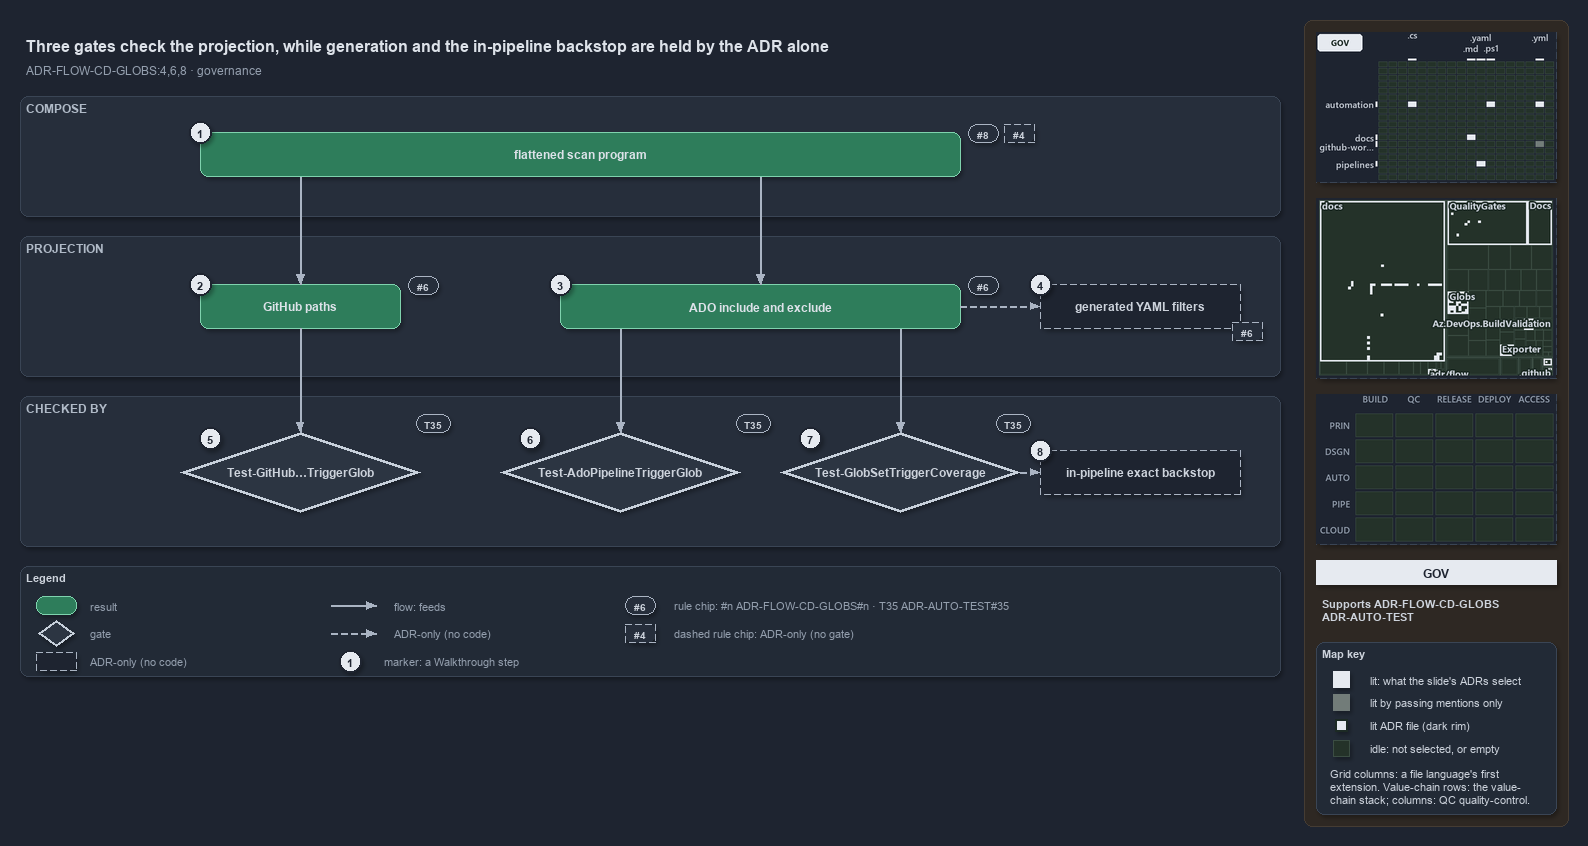

The diagram above was exported from draw.io. Its source (the exported page's mxGraphModel, read from the mxfile embedded in the PNG):
<mxGraphModel dx="1024" dy="768" grid="0" gridSize="10" guides="1" tooltips="1" connect="1" arrows="1" fold="1" page="1" pageScale="1" pageWidth="1572" pageHeight="700" background="#1E2430" math="0" shadow="1">
  <root>
    <mxCell id="0" />
    <mxCell id="1" parent="0" />
    <mxCell id="sidebar-bg" value="" style="rounded=1;arcSize=2;html=1;fillColor=#2E2823;strokeColor=#453C33;shadow=0;" vertex="1" parent="1">
      <mxGeometry x="1304" y="4" width="264" height="806" as="geometry" />
    </mxCell>
    <mxCell id="title" value="Three gates check the projection, while generation and the in-pipeline backstop are held by the ADR alone" style="text;html=1;align=left;verticalAlign=middle;fontSize=16;fontStyle=1;fontColor=#DDE2E9;" vertex="1" parent="1">
      <mxGeometry x="20" y="14" width="1260" height="30" as="geometry" />
    </mxCell>
    <mxCell id="subtitle" value="ADR-FLOW-CD-GLOBS:4,6,8 &amp;#183; governance" style="text;html=1;align=left;verticalAlign=middle;fontSize=12;fontColor=#949FAE;" vertex="1" parent="1">
      <mxGeometry x="20" y="44" width="1240" height="20" as="geometry" />
    </mxCell>
    <mxCell id="band-compose" value="COMPOSE" style="rounded=1;html=1;arcSize=3;fillColor=#262E3B;strokeColor=#3A4555;verticalAlign=top;align=left;spacingLeft=8;fontStyle=1;fontSize=12;fontColor=#B0BAC7;" vertex="1" parent="1">
      <mxGeometry x="20" y="80" width="1260" height="120" as="geometry" />
    </mxCell>
    <mxCell id="band-projection" value="PROJECTION" style="rounded=1;html=1;arcSize=3;fillColor=#262E3B;strokeColor=#3A4555;verticalAlign=top;align=left;spacingLeft=8;fontStyle=1;fontSize=12;fontColor=#B0BAC7;" vertex="1" parent="1">
      <mxGeometry x="20" y="220" width="1260" height="140" as="geometry" />
    </mxCell>
    <mxCell id="band-checked" value="CHECKED BY" style="rounded=1;html=1;arcSize=3;fillColor=#262E3B;strokeColor=#3A4555;verticalAlign=top;align=left;spacingLeft=8;fontStyle=1;fontSize=12;fontColor=#B0BAC7;" vertex="1" parent="1">
      <mxGeometry x="20" y="380" width="1260" height="150" as="geometry" />
    </mxCell>
    <mxCell id="r-program" value="&lt;b&gt;flattened scan program&lt;/b&gt;" style="rounded=1;whiteSpace=wrap;html=1;arcSize=20;fillColor=#2E7D5B;strokeColor=#7FD3AE;fontColor=#DDE2E9;fontSize=12;" vertex="1" parent="1">
      <mxGeometry x="200" y="116" width="760" height="44" as="geometry" />
    </mxCell>
    <mxCell id="chip-8" value="#8" style="rounded=1;arcSize=50;whiteSpace=wrap;html=1;fillColor=#262E3B;strokeColor=#AAB4C3;fontColor=#CDD3DC;fontStyle=1;fontSize=10.5;" vertex="1" parent="1">
      <mxGeometry x="968" y="108" width="30" height="18" as="geometry" />
    </mxCell>
    <mxCell id="chip-4" value="#4" style="rounded=1;arcSize=50;whiteSpace=wrap;html=1;fillColor=#262E3B;strokeColor=#AAB4C3;fontColor=#CDD3DC;fontStyle=1;fontSize=10.5;dashed=1;" vertex="1" parent="1">
      <mxGeometry x="1004" y="108" width="30" height="18" as="geometry" />
    </mxCell>
    <mxCell id="r-github" value="&lt;b&gt;GitHub paths&lt;/b&gt;" style="rounded=1;whiteSpace=wrap;html=1;arcSize=20;fillColor=#2E7D5B;strokeColor=#7FD3AE;fontColor=#DDE2E9;fontSize=12;" vertex="1" parent="1">
      <mxGeometry x="200" y="268" width="200" height="44" as="geometry" />
    </mxCell>
    <mxCell id="r-ado" value="&lt;b&gt;ADO include and exclude&lt;/b&gt;" style="rounded=1;whiteSpace=wrap;html=1;arcSize=20;fillColor=#2E7D5B;strokeColor=#7FD3AE;fontColor=#DDE2E9;fontSize=12;" vertex="1" parent="1">
      <mxGeometry x="560" y="268" width="400" height="44" as="geometry" />
    </mxCell>
    <mxCell id="a-generated" value="&lt;b&gt;generated YAML filters&lt;/b&gt;" style="rounded=1;whiteSpace=wrap;html=1;arcSize=20;fillColor=#1E2430;strokeColor=#AAB4C3;dashed=1;fontColor=#CDD3DC;fontSize=12;" vertex="1" parent="1">
      <mxGeometry x="1040" y="268" width="200" height="44" as="geometry" />
    </mxCell>
    <mxCell id="chip-6a" value="#6" style="rounded=1;arcSize=50;whiteSpace=wrap;html=1;fillColor=#262E3B;strokeColor=#AAB4C3;fontColor=#CDD3DC;fontStyle=1;fontSize=10.5;" vertex="1" parent="1">
      <mxGeometry x="408" y="260" width="30" height="18" as="geometry" />
    </mxCell>
    <mxCell id="chip-6b" value="#6" style="rounded=1;arcSize=50;whiteSpace=wrap;html=1;fillColor=#262E3B;strokeColor=#AAB4C3;fontColor=#CDD3DC;fontStyle=1;fontSize=10.5;" vertex="1" parent="1">
      <mxGeometry x="968" y="260" width="30" height="18" as="geometry" />
    </mxCell>
    <mxCell id="chip-6c" value="#6" style="rounded=1;arcSize=50;whiteSpace=wrap;html=1;fillColor=#262E3B;strokeColor=#AAB4C3;fontColor=#CDD3DC;fontStyle=1;fontSize=10.5;dashed=1;" vertex="1" parent="1">
      <mxGeometry x="1232" y="306" width="30" height="18" as="geometry" />
    </mxCell>
    <mxCell id="p-program-gh" value="" style="text;html=1;strokeColor=none;fillColor=none;" vertex="1" parent="1">
      <mxGeometry x="300" y="160" width="1" height="1" as="geometry" />
    </mxCell>
    <mxCell id="p-program-ado" value="" style="text;html=1;strokeColor=none;fillColor=none;" vertex="1" parent="1">
      <mxGeometry x="760" y="160" width="1" height="1" as="geometry" />
    </mxCell>
    <mxCell id="e-program-github" value="" style="edgeStyle=orthogonalEdgeStyle;rounded=1;html=1;fontSize=10;fontColor=#CDD3DC;endArrow=block;strokeColor=#AAB4C3;shadow=0;" edge="1" parent="1" source="p-program-gh" target="r-github">
      <mxGeometry relative="1" as="geometry" />
    </mxCell>
    <mxCell id="e-program-ado" value="" style="edgeStyle=orthogonalEdgeStyle;rounded=1;html=1;fontSize=10;fontColor=#CDD3DC;endArrow=block;strokeColor=#AAB4C3;shadow=0;" edge="1" parent="1" source="p-program-ado" target="r-ado">
      <mxGeometry relative="1" as="geometry" />
    </mxCell>
    <mxCell id="e-ado-generated" value="" style="edgeStyle=orthogonalEdgeStyle;rounded=1;html=1;fontSize=10;fontColor=#CDD3DC;endArrow=block;strokeColor=#AAB4C3;shadow=0;dashed=1;" edge="1" parent="1" source="r-ado" target="a-generated">
      <mxGeometry relative="1" as="geometry" />
    </mxCell>
    <mxCell id="g-github" value="&lt;b&gt;Test-GitHub&amp;#8230;TriggerGlob&lt;/b&gt;" style="rhombus;whiteSpace=wrap;html=1;fillColor=#2C3542;strokeColor=#C7D0DB;strokeWidth=3;fontColor=#CDD3DC;fontSize=12;" vertex="1" parent="1">
      <mxGeometry x="180" y="416" width="240" height="80" as="geometry" />
    </mxCell>
    <mxCell id="g-ado" value="&lt;b&gt;Test-AdoPipelineTriggerGlob&lt;/b&gt;" style="rhombus;whiteSpace=wrap;html=1;fillColor=#2C3542;strokeColor=#C7D0DB;strokeWidth=3;fontColor=#CDD3DC;fontSize=12;" vertex="1" parent="1">
      <mxGeometry x="500" y="416" width="240" height="80" as="geometry" />
    </mxCell>
    <mxCell id="g-coverage" value="&lt;b&gt;Test-GlobSetTriggerCoverage&lt;/b&gt;" style="rhombus;whiteSpace=wrap;html=1;fillColor=#2C3542;strokeColor=#C7D0DB;strokeWidth=3;fontColor=#CDD3DC;fontSize=12;" vertex="1" parent="1">
      <mxGeometry x="780" y="416" width="240" height="80" as="geometry" />
    </mxCell>
    <mxCell id="a-backstop" value="&lt;b&gt;in-pipeline exact backstop&lt;/b&gt;" style="rounded=1;whiteSpace=wrap;html=1;arcSize=20;fillColor=#1E2430;strokeColor=#AAB4C3;dashed=1;fontColor=#CDD3DC;fontSize=12;" vertex="1" parent="1">
      <mxGeometry x="1040" y="434" width="200" height="44" as="geometry" />
    </mxCell>
    <mxCell id="chip-t1" value="T35" style="rounded=1;arcSize=50;whiteSpace=wrap;html=1;fillColor=#262E3B;strokeColor=#AAB4C3;fontColor=#CDD3DC;fontStyle=1;fontSize=10.5;" vertex="1" parent="1">
      <mxGeometry x="416" y="398" width="34" height="18" as="geometry" />
    </mxCell>
    <mxCell id="chip-t2" value="T35" style="rounded=1;arcSize=50;whiteSpace=wrap;html=1;fillColor=#262E3B;strokeColor=#AAB4C3;fontColor=#CDD3DC;fontStyle=1;fontSize=10.5;" vertex="1" parent="1">
      <mxGeometry x="736" y="398" width="34" height="18" as="geometry" />
    </mxCell>
    <mxCell id="chip-t3" value="T35" style="rounded=1;arcSize=50;whiteSpace=wrap;html=1;fillColor=#262E3B;strokeColor=#AAB4C3;fontColor=#CDD3DC;fontStyle=1;fontSize=10.5;" vertex="1" parent="1">
      <mxGeometry x="996" y="398" width="34" height="18" as="geometry" />
    </mxCell>
    <mxCell id="p-ado-b1" value="" style="text;html=1;strokeColor=none;fillColor=none;" vertex="1" parent="1">
      <mxGeometry x="620" y="312" width="1" height="1" as="geometry" />
    </mxCell>
    <mxCell id="p-ado-b2" value="" style="text;html=1;strokeColor=none;fillColor=none;" vertex="1" parent="1">
      <mxGeometry x="900" y="312" width="1" height="1" as="geometry" />
    </mxCell>
    <mxCell id="p-gado-top" value="" style="text;html=1;strokeColor=none;fillColor=none;" vertex="1" parent="1">
      <mxGeometry x="620" y="416" width="1" height="1" as="geometry" />
    </mxCell>
    <mxCell id="p-gcov-top" value="" style="text;html=1;strokeColor=none;fillColor=none;" vertex="1" parent="1">
      <mxGeometry x="900" y="416" width="1" height="1" as="geometry" />
    </mxCell>
    <mxCell id="e-github-gate" value="" style="edgeStyle=orthogonalEdgeStyle;rounded=1;html=1;fontSize=10;fontColor=#CDD3DC;endArrow=block;strokeColor=#AAB4C3;shadow=0;" edge="1" parent="1" source="r-github" target="g-github">
      <mxGeometry relative="1" as="geometry" />
    </mxCell>
    <mxCell id="e-ado-gate" value="" style="edgeStyle=orthogonalEdgeStyle;rounded=1;html=1;fontSize=10;fontColor=#CDD3DC;endArrow=block;strokeColor=#AAB4C3;shadow=0;" edge="1" parent="1" source="p-ado-b1" target="p-gado-top">
      <mxGeometry relative="1" as="geometry" />
    </mxCell>
    <mxCell id="e-ado-coverage" value="" style="edgeStyle=orthogonalEdgeStyle;rounded=1;html=1;fontSize=10;fontColor=#CDD3DC;endArrow=block;strokeColor=#AAB4C3;shadow=0;" edge="1" parent="1" source="p-ado-b2" target="p-gcov-top">
      <mxGeometry relative="1" as="geometry" />
    </mxCell>
    <mxCell id="e-coverage-backstop" value="" style="edgeStyle=orthogonalEdgeStyle;rounded=1;html=1;fontSize=10;fontColor=#CDD3DC;endArrow=block;strokeColor=#AAB4C3;shadow=0;dashed=1;" edge="1" parent="1" source="g-coverage" target="a-backstop">
      <mxGeometry relative="1" as="geometry" />
    </mxCell>
    <mxCell id="mark-1" value="1" style="ellipse;html=1;fillColor=#E6EAF0;strokeColor=#1E2430;strokeWidth=2;fontColor=#1E2430;fontStyle=1;fontSize=11;" vertex="1" parent="1">
      <mxGeometry x="189" y="105" width="22" height="22" as="geometry" />
    </mxCell>
    <mxCell id="mark-2" value="2" style="ellipse;html=1;fillColor=#E6EAF0;strokeColor=#1E2430;strokeWidth=2;fontColor=#1E2430;fontStyle=1;fontSize=11;" vertex="1" parent="1">
      <mxGeometry x="189" y="257" width="22" height="22" as="geometry" />
    </mxCell>
    <mxCell id="mark-3" value="3" style="ellipse;html=1;fillColor=#E6EAF0;strokeColor=#1E2430;strokeWidth=2;fontColor=#1E2430;fontStyle=1;fontSize=11;" vertex="1" parent="1">
      <mxGeometry x="549" y="257" width="22" height="22" as="geometry" />
    </mxCell>
    <mxCell id="mark-4" value="4" style="ellipse;html=1;fillColor=#E6EAF0;strokeColor=#1E2430;strokeWidth=2;fontColor=#1E2430;fontStyle=1;fontSize=11;" vertex="1" parent="1">
      <mxGeometry x="1029" y="257" width="22" height="22" as="geometry" />
    </mxCell>
    <mxCell id="mark-5" value="5" style="ellipse;html=1;fillColor=#E6EAF0;strokeColor=#1E2430;strokeWidth=2;fontColor=#1E2430;fontStyle=1;fontSize=11;" vertex="1" parent="1">
      <mxGeometry x="199" y="411" width="22" height="22" as="geometry" />
    </mxCell>
    <mxCell id="mark-6" value="6" style="ellipse;html=1;fillColor=#E6EAF0;strokeColor=#1E2430;strokeWidth=2;fontColor=#1E2430;fontStyle=1;fontSize=11;" vertex="1" parent="1">
      <mxGeometry x="519" y="411" width="22" height="22" as="geometry" />
    </mxCell>
    <mxCell id="mark-7" value="7" style="ellipse;html=1;fillColor=#E6EAF0;strokeColor=#1E2430;strokeWidth=2;fontColor=#1E2430;fontStyle=1;fontSize=11;" vertex="1" parent="1">
      <mxGeometry x="799" y="411" width="22" height="22" as="geometry" />
    </mxCell>
    <mxCell id="mark-8" value="8" style="ellipse;html=1;fillColor=#E6EAF0;strokeColor=#1E2430;strokeWidth=2;fontColor=#1E2430;fontStyle=1;fontSize=11;" vertex="1" parent="1">
      <mxGeometry x="1029" y="423" width="22" height="22" as="geometry" />
    </mxCell>
    <mxCell id="legend" value="&lt;b&gt;Legend&lt;/b&gt;" style="rounded=1;whiteSpace=wrap;html=1;arcSize=6;fillColor=#222A36;strokeColor=#3A4555;align=left;verticalAlign=top;spacing=8;fontSize=11;fontColor=#CDD3DC;" vertex="1" parent="1">
      <mxGeometry x="20" y="550" width="1260" height="110" as="geometry" />
    </mxCell>
    <mxCell id="lg-0" value="" style="rounded=1;html=1;arcSize=20;fillColor=#2E7D5B;strokeColor=#7FD3AE;" vertex="1" parent="1">
      <mxGeometry x="36" y="580" width="40" height="18" as="geometry" />
    </mxCell>
    <mxCell id="lg-0-t" value="result" style="text;html=1;align=left;verticalAlign=middle;fontSize=11;fontColor=#949FAE;" vertex="1" parent="1">
      <mxGeometry x="84" y="579" width="270" height="20" as="geometry" />
    </mxCell>
    <mxCell id="lg-1" value="" style="rhombus;html=1;fillColor=#2C3542;strokeColor=#C7D0DB;strokeWidth=2;fontColor=#CDD3DC;" vertex="1" parent="1">
      <mxGeometry x="38" y="604" width="36" height="26" as="geometry" />
    </mxCell>
    <mxCell id="lg-1-t" value="gate" style="text;html=1;align=left;verticalAlign=middle;fontSize=11;fontColor=#949FAE;" vertex="1" parent="1">
      <mxGeometry x="84" y="607" width="270" height="20" as="geometry" />
    </mxCell>
    <mxCell id="lg-2" value="" style="rounded=1;html=1;arcSize=20;fillColor=#1E2430;strokeColor=#AAB4C3;dashed=1;" vertex="1" parent="1">
      <mxGeometry x="36" y="636" width="40" height="18" as="geometry" />
    </mxCell>
    <mxCell id="lg-2-t" value="ADR-only (no code)" style="text;html=1;align=left;verticalAlign=middle;fontSize=11;fontColor=#949FAE;" vertex="1" parent="1">
      <mxGeometry x="84" y="635" width="270" height="20" as="geometry" />
    </mxCell>
    <mxCell id="lg-3-a" value="" style="text;html=1;strokeColor=none;fillColor=none;" vertex="1" parent="1">
      <mxGeometry x="330" y="589" width="1" height="1" as="geometry" />
    </mxCell>
    <mxCell id="lg-3-b" value="" style="text;html=1;strokeColor=none;fillColor=none;" vertex="1" parent="1">
      <mxGeometry x="376" y="589" width="1" height="1" as="geometry" />
    </mxCell>
    <mxCell id="lg-3" value="" style="edgeStyle=orthogonalEdgeStyle;rounded=1;html=1;fontSize=10;fontColor=#CDD3DC;endArrow=block;strokeColor=#AAB4C3;shadow=0;" edge="1" parent="1" source="lg-3-a" target="lg-3-b">
      <mxGeometry relative="1" as="geometry" />
    </mxCell>
    <mxCell id="lg-3-t" value="flow: feeds" style="text;html=1;align=left;verticalAlign=middle;fontSize=11;fontColor=#949FAE;" vertex="1" parent="1">
      <mxGeometry x="388" y="579" width="260" height="20" as="geometry" />
    </mxCell>
    <mxCell id="lg-4-a" value="" style="text;html=1;strokeColor=none;fillColor=none;" vertex="1" parent="1">
      <mxGeometry x="330" y="617" width="1" height="1" as="geometry" />
    </mxCell>
    <mxCell id="lg-4-b" value="" style="text;html=1;strokeColor=none;fillColor=none;" vertex="1" parent="1">
      <mxGeometry x="376" y="617" width="1" height="1" as="geometry" />
    </mxCell>
    <mxCell id="lg-4" value="" style="edgeStyle=orthogonalEdgeStyle;rounded=1;html=1;fontSize=10;fontColor=#CDD3DC;endArrow=block;strokeColor=#AAB4C3;shadow=0;dashed=1;" edge="1" parent="1" source="lg-4-a" target="lg-4-b">
      <mxGeometry relative="1" as="geometry" />
    </mxCell>
    <mxCell id="lg-4-t" value="ADR-only (no code)" style="text;html=1;align=left;verticalAlign=middle;fontSize=11;fontColor=#949FAE;" vertex="1" parent="1">
      <mxGeometry x="388" y="607" width="260" height="20" as="geometry" />
    </mxCell>
    <mxCell id="lg-5" value="1" style="ellipse;html=1;fillColor=#E6EAF0;strokeColor=#1E2430;strokeWidth=2;fontColor=#1E2430;fontStyle=1;fontSize=11;" vertex="1" parent="1">
      <mxGeometry x="339" y="634" width="22" height="22" as="geometry" />
    </mxCell>
    <mxCell id="lg-5-t" value="marker: a Walkthrough step" style="text;html=1;align=left;verticalAlign=middle;fontSize=11;fontColor=#949FAE;" vertex="1" parent="1">
      <mxGeometry x="378" y="635" width="270" height="20" as="geometry" />
    </mxCell>
    <mxCell id="lg-6" value="#6" style="rounded=1;arcSize=50;whiteSpace=wrap;html=1;fillColor=#262E3B;strokeColor=#AAB4C3;fontColor=#CDD3DC;fontStyle=1;fontSize=10.5;" vertex="1" parent="1">
      <mxGeometry x="625" y="580" width="30" height="18" as="geometry" />
    </mxCell>
    <mxCell id="lg-6-t" value="rule chip: #n ADR-FLOW-CD-GLOBS#n &amp;#183; T35 ADR-AUTO-TEST#35" style="text;html=1;align=left;verticalAlign=middle;fontSize=11;fontColor=#949FAE;" vertex="1" parent="1">
      <mxGeometry x="668" y="579" width="270" height="20" as="geometry" />
    </mxCell>
    <mxCell id="lg-7" value="#4" style="rounded=1;arcSize=50;whiteSpace=wrap;html=1;fillColor=#262E3B;strokeColor=#AAB4C3;fontColor=#CDD3DC;fontStyle=1;fontSize=10.5;dashed=1;" vertex="1" parent="1">
      <mxGeometry x="625" y="608" width="30" height="18" as="geometry" />
    </mxCell>
    <mxCell id="lg-7-t" value="dashed rule chip: ADR-only (no gate)" style="text;html=1;align=left;verticalAlign=middle;fontSize=11;fontColor=#949FAE;" vertex="1" parent="1">
      <mxGeometry x="668" y="607" width="270" height="20" as="geometry" />
    </mxCell>
    <mxCell id="minimap-grid" value="" style="shape=image;imageAspect=0;rounded=1;arcSize=4;whiteSpace=wrap;html=1;fillColor=#262E3B;strokeColor=#3A4555;dashed=1;fontColor=#949FAE;fontSize=11;image=data:image/png,(base64 omitted: 13052 chars);" vertex="1" parent="1">
      <mxGeometry x="1316" y="16" width="240" height="150" as="geometry" />
    </mxCell>
    <mxCell id="minimap-tree" value="" style="shape=image;imageAspect=0;rounded=1;arcSize=4;whiteSpace=wrap;html=1;fillColor=#262E3B;strokeColor=#3A4555;dashed=1;fontColor=#949FAE;fontSize=11;image=data:image/png,(base64 omitted: 24644 chars);" vertex="1" parent="1">
      <mxGeometry x="1316" y="182" width="240" height="180" as="geometry" />
    </mxCell>
    <mxCell id="minimap-chain" value="" style="shape=image;imageAspect=0;rounded=1;arcSize=4;whiteSpace=wrap;html=1;fillColor=#262E3B;strokeColor=#3A4555;dashed=1;fontColor=#949FAE;fontSize=11;image=data:image/png,(base64 omitted: 11912 chars);" vertex="1" parent="1">
      <mxGeometry x="1316" y="378" width="240" height="150" as="geometry" />
    </mxCell>
    <mxCell id="lens-badge" value="GOV" style="rounded=0;whiteSpace=wrap;html=1;align=center;verticalAlign=middle;fontSize=12;fontStyle=1;fontColor=#1E2430;fillColor=#E6EAF0;strokeColor=none;" vertex="1" parent="1">
      <mxGeometry x="1316" y="544" width="240" height="24" as="geometry" />
    </mxCell>
    <mxCell id="supports" value="&lt;b&gt;Supports&lt;/b&gt; ADR-FLOW-CD-GLOBS&lt;br&gt;ADR-AUTO-TEST" style="text;html=1;whiteSpace=wrap;align=left;verticalAlign=top;fontSize=11;fontColor=#CDD3DC;" vertex="1" parent="1">
      <mxGeometry x="1316" y="576" width="240" height="38" as="geometry" />
    </mxCell>
    <mxCell id="mapkey" value="&lt;b&gt;Map key&lt;/b&gt;" style="rounded=1;arcSize=6;whiteSpace=wrap;html=1;align=left;verticalAlign=top;fontSize=11;fontColor=#CDD3DC;fillColor=#222A36;strokeColor=#3A4555;spacingLeft=8;spacingTop=2;" vertex="1" parent="1">
      <mxGeometry x="1316" y="626" width="240" height="172" as="geometry" />
    </mxCell>
    <mxCell id="mapkey-lit" value="" style="rounded=0;html=1;fillColor=#E6EAF0;strokeColor=#E6EAF0;" vertex="1" parent="1">
      <mxGeometry x="1333.0" y="655.0" width="16" height="16" as="geometry" />
    </mxCell>
    <mxCell id="mapkey-lit-text" value="lit: what the slide's ADRs select" style="text;html=1;align=left;verticalAlign=middle;fontSize=11;fontColor=#CDD3DC;" vertex="1" parent="1">
      <mxGeometry x="1364" y="653" width="184" height="20" as="geometry" />
    </mxCell>
    <mxCell id="mapkey-touched" value="" style="rounded=0;html=1;fillColor=#727C79;strokeColor=#727C79;" vertex="1" parent="1">
      <mxGeometry x="1333.0" y="678.0" width="16" height="16" as="geometry" />
    </mxCell>
    <mxCell id="mapkey-touched-text" value="lit by passing mentions only" style="text;html=1;align=left;verticalAlign=middle;fontSize=11;fontColor=#CDD3DC;" vertex="1" parent="1">
      <mxGeometry x="1364" y="676" width="184" height="20" as="geometry" />
    </mxCell>
    <mxCell id="mapkey-adr" value="" style="rounded=0;html=1;fillColor=#E6EAF0;strokeColor=#1C2A24;strokeWidth=2;" vertex="1" parent="1">
      <mxGeometry x="1335.0" y="703.0" width="12" height="12" as="geometry" />
    </mxCell>
    <mxCell id="mapkey-adr-text" value="lit ADR file (dark rim)" style="text;html=1;align=left;verticalAlign=middle;fontSize=11;fontColor=#CDD3DC;" vertex="1" parent="1">
      <mxGeometry x="1364" y="699" width="184" height="20" as="geometry" />
    </mxCell>
    <mxCell id="mapkey-idle" value="" style="rounded=0;html=1;fillColor=#243229;strokeColor=#3B4D43;" vertex="1" parent="1">
      <mxGeometry x="1333.0" y="724.0" width="16" height="16" as="geometry" />
    </mxCell>
    <mxCell id="mapkey-idle-text" value="idle: not selected, or empty" style="text;html=1;align=left;verticalAlign=middle;fontSize=11;fontColor=#CDD3DC;" vertex="1" parent="1">
      <mxGeometry x="1364" y="722" width="184" height="20" as="geometry" />
    </mxCell>
    <mxCell id="mapkey-codes" value="Grid columns: a file language's first&lt;br&gt;extension. Value-chain rows: the value-&lt;br&gt;chain stack; columns: QC quality-control." style="text;html=1;align=left;verticalAlign=top;whiteSpace=wrap;fontSize=11;fontColor=#CDD3DC;" vertex="1" parent="1">
      <mxGeometry x="1324" y="746" width="224" height="46" as="geometry" />
    </mxCell>
  </root>
</mxGraphModel>